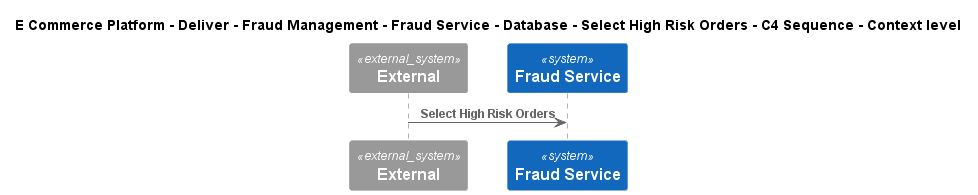

The diagram above was rendered by PlantUML. Its source (embedded in the PNG):
@startuml
!include ..\..\..\..\..\..\..\..\..\.c4s\C4_Sequence.puml
SHOW_FOOT_BOXES()

title E Commerce Platform - Deliver - Fraud Management - Fraud Service - Database - Select High Risk Orders - C4 Sequence - Context level

System_Ext(C4InterFlow.SoftwareSystems.ExternalSystem, "External", "")
System(ECommercePlatform.Deliver.FraudManagement.SoftwareSystems.FraudService, "Fraud Service", "")

Rel(C4InterFlow.SoftwareSystems.ExternalSystem, ECommercePlatform.Deliver.FraudManagement.SoftwareSystems.FraudService, "Select High Risk Orders")


@enduml